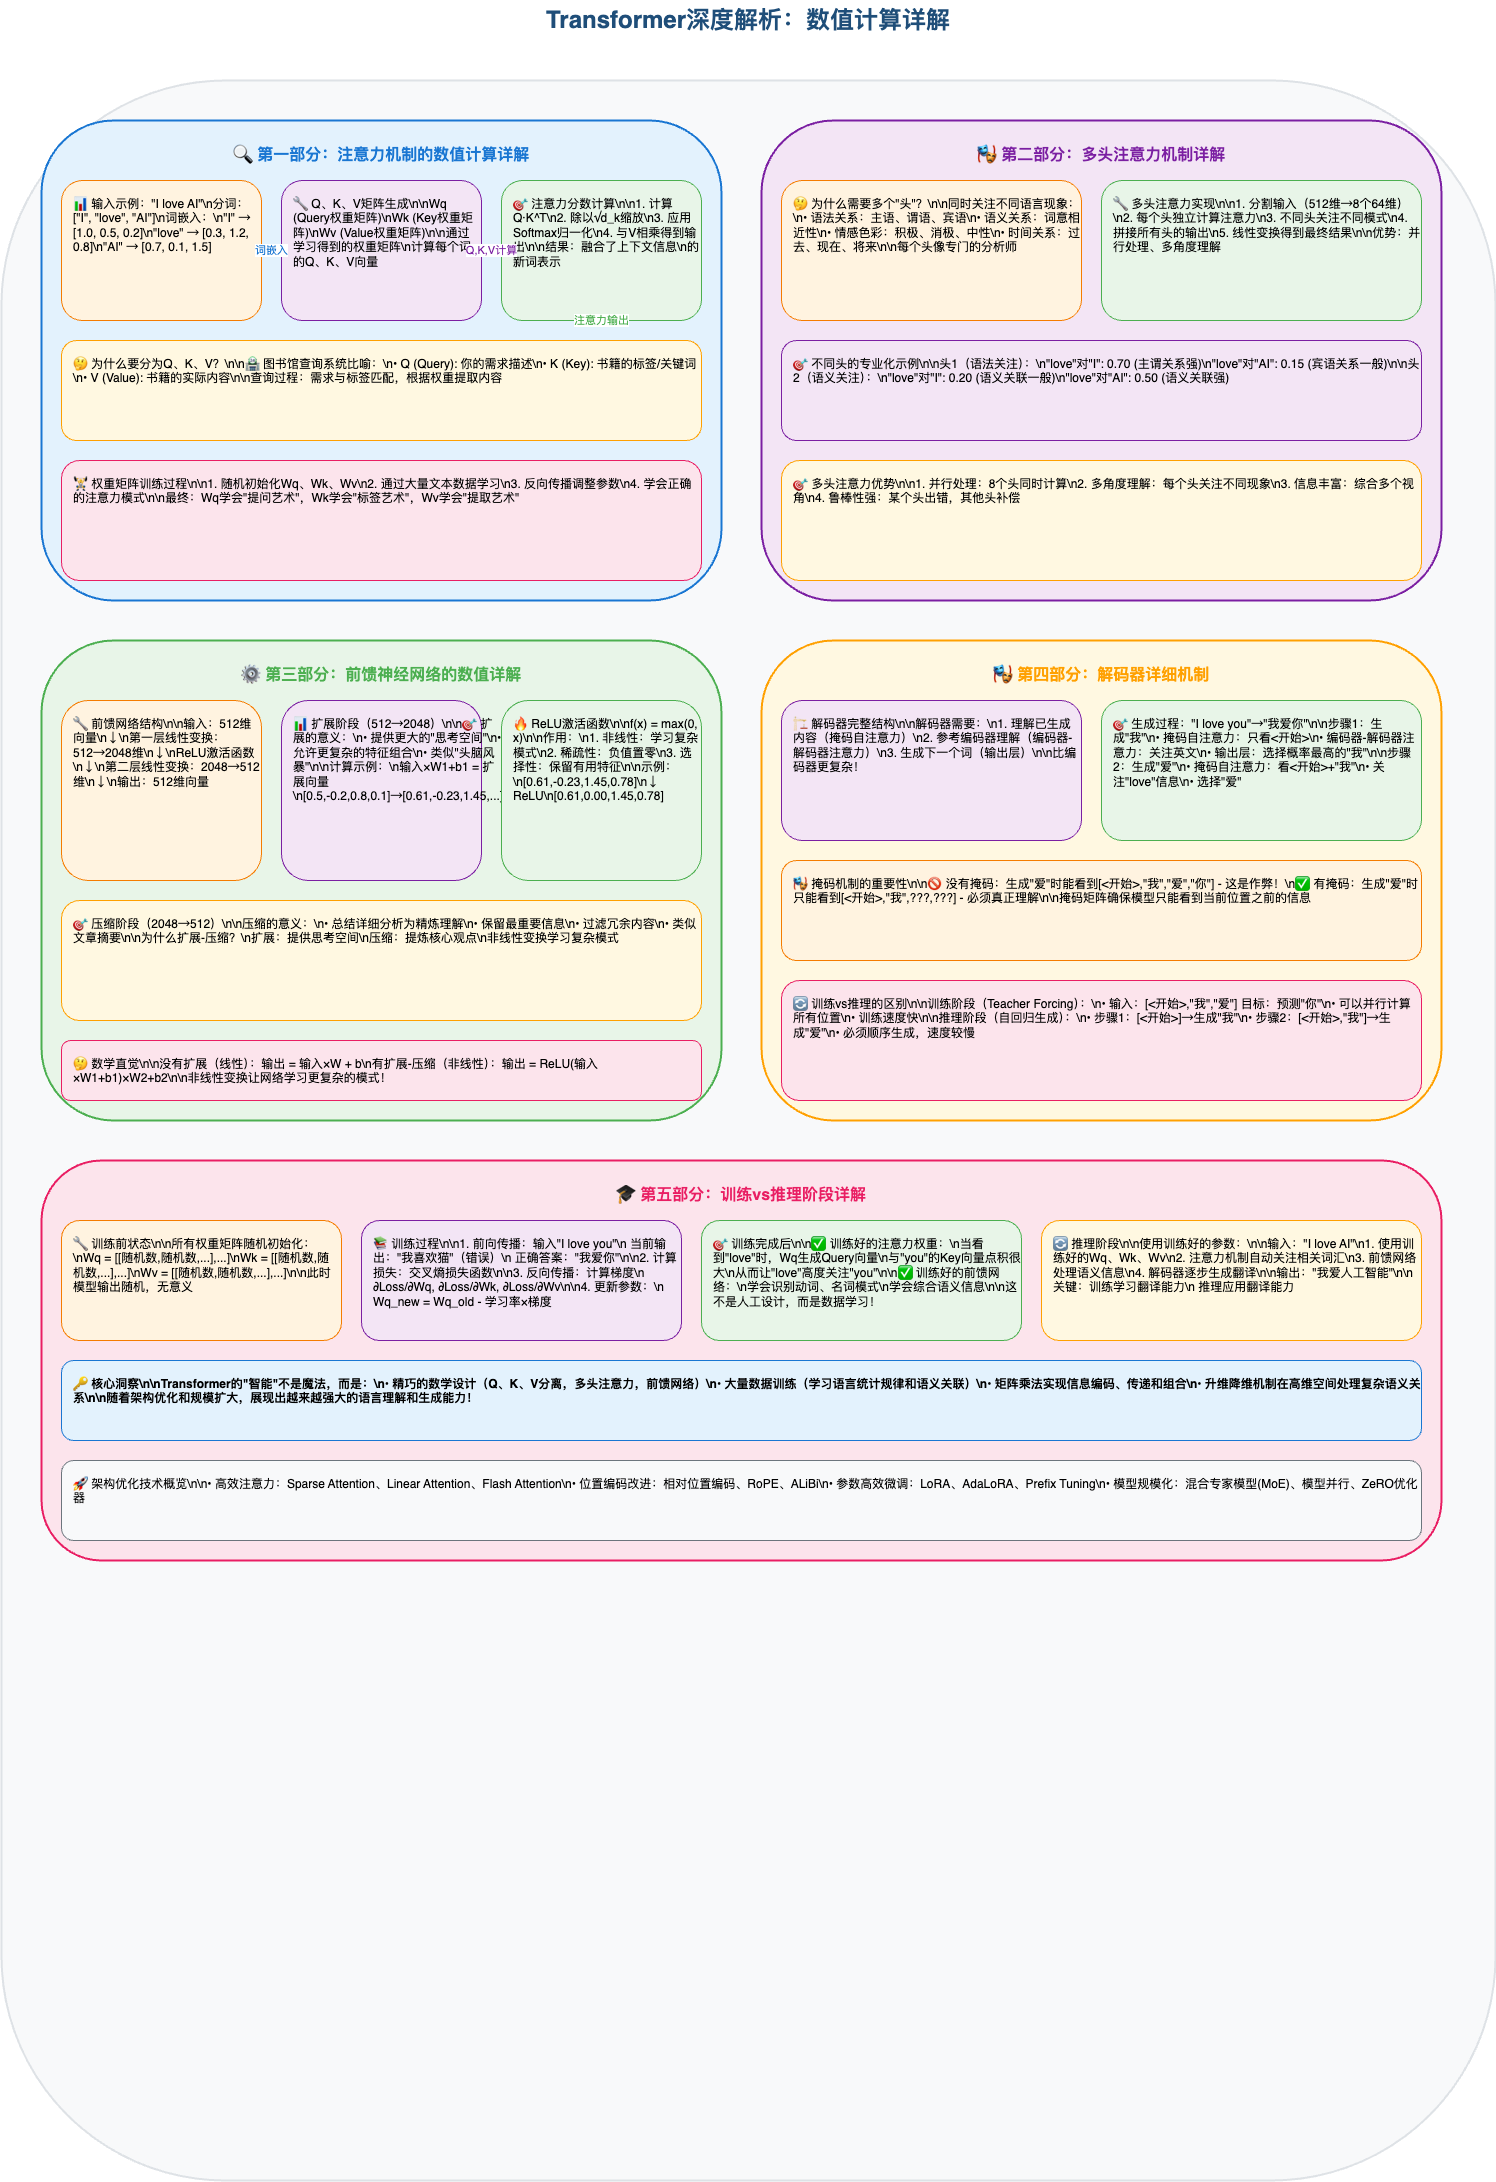

The diagram above was exported from draw.io. Its source (the exported page's mxGraphModel, read from the mxfile embedded in the PNG):
<mxGraphModel dx="326" dy="533" grid="1" gridSize="10" guides="1" tooltips="1" connect="1" arrows="1" fold="1" page="1" pageScale="1" pageWidth="1654" pageHeight="2339" math="0" shadow="0">
  <root>
    <mxCell id="0" />
    <mxCell id="1" parent="0" />
    <mxCell id="title" value="Transformer深度解析：数值计算详解" style="text;html=1;strokeColor=none;fillColor=none;align=center;verticalAlign=middle;whiteSpace=wrap;rounded=0;fontSize=24;fontStyle=1;fontColor=#1f4e79;" parent="1" vertex="1">
      <mxGeometry x="527" y="40" width="600" height="40" as="geometry" />
    </mxCell>
    <mxCell id="main-container" value="" style="rounded=1;whiteSpace=wrap;html=1;fillColor=#f8f9fa;strokeColor=#dee2e6;strokeWidth=2;" parent="1" vertex="1">
      <mxGeometry x="80" y="120" width="1494" height="2100" as="geometry" />
    </mxCell>
    <mxCell id="attention-section" value="" style="rounded=1;whiteSpace=wrap;html=1;fillColor=#e3f2fd;strokeColor=#1976d2;strokeWidth=2;" parent="1" vertex="1">
      <mxGeometry x="120" y="160" width="680" height="480" as="geometry" />
    </mxCell>
    <mxCell id="attention-title" value="🔍 第一部分：注意力机制的数值计算详解" style="text;html=1;strokeColor=none;fillColor=none;align=center;verticalAlign=middle;whiteSpace=wrap;rounded=0;fontSize=16;fontStyle=1;fontColor=#1976d2;" parent="1" vertex="1">
      <mxGeometry x="140" y="180" width="640" height="30" as="geometry" />
    </mxCell>
    <mxCell id="input-example" value="📊 输入示例：&quot;I love AI&quot;\n分词：[&quot;I&quot;, &quot;love&quot;, &quot;AI&quot;]\n词嵌入：\n&quot;I&quot; → [1.0, 0.5, 0.2]\n&quot;love&quot; → [0.3, 1.2, 0.8]\n&quot;AI&quot; → [0.7, 0.1, 1.5]" style="rounded=1;whiteSpace=wrap;html=1;fillColor=#fff3e0;strokeColor=#f57c00;align=left;verticalAlign=top;spacingLeft=10;spacingTop=10;fontSize=12;" parent="1" vertex="1">
      <mxGeometry x="140" y="220" width="200" height="140" as="geometry" />
    </mxCell>
    <mxCell id="qkv-generation" value="🔧 Q、K、V矩阵生成\n\nWq (Query权重矩阵)\nWk (Key权重矩阵)\nWv (Value权重矩阵)\n\n通过学习得到的权重矩阵\n计算每个词的Q、K、V向量" style="rounded=1;whiteSpace=wrap;html=1;fillColor=#f3e5f5;strokeColor=#7b1fa2;align=left;verticalAlign=top;spacingLeft=10;spacingTop=10;fontSize=12;" parent="1" vertex="1">
      <mxGeometry x="360" y="220" width="200" height="140" as="geometry" />
    </mxCell>
    <mxCell id="attention-calc" value="🎯 注意力分数计算\n\n1. 计算Q·K^T\n2. 除以√d_k缩放\n3. 应用Softmax归一化\n4. 与V相乘得到输出\n\n结果：融合了上下文信息\n的新词表示" style="rounded=1;whiteSpace=wrap;html=1;fillColor=#e8f5e8;strokeColor=#4caf50;align=left;verticalAlign=top;spacingLeft=10;spacingTop=10;fontSize=12;" parent="1" vertex="1">
      <mxGeometry x="580" y="220" width="200" height="140" as="geometry" />
    </mxCell>
    <mxCell id="qkv-explanation" value="🤔 为什么要分为Q、K、V？\n\n🏪 图书馆查询系统比喻：\n• Q (Query): 你的需求描述\n• K (Key): 书籍的标签/关键词\n• V (Value): 书籍的实际内容\n\n查询过程：需求与标签匹配，根据权重提取内容" style="rounded=1;whiteSpace=wrap;html=1;fillColor=#fff8e1;strokeColor=#ffa000;align=left;verticalAlign=top;spacingLeft=10;spacingTop=10;fontSize=12;" parent="1" vertex="1">
      <mxGeometry x="140" y="380" width="640" height="100" as="geometry" />
    </mxCell>
    <mxCell id="training-process" value="🏋 权重矩阵训练过程\n\n1. 随机初始化Wq、Wk、Wv\n2. 通过大量文本数据学习\n3. 反向传播调整参数\n4. 学会正确的注意力模式\n\n最终：Wq学会&quot;提问艺术&quot;，Wk学会&quot;标签艺术&quot;，Wv学会&quot;提取艺术&quot;" style="rounded=1;whiteSpace=wrap;html=1;fillColor=#fce4ec;strokeColor=#e91e63;align=left;verticalAlign=top;spacingLeft=10;spacingTop=10;fontSize=12;" parent="1" vertex="1">
      <mxGeometry x="140" y="500" width="640" height="120" as="geometry" />
    </mxCell>
    <mxCell id="multihead-section" value="" style="rounded=1;whiteSpace=wrap;html=1;fillColor=#f3e5f5;strokeColor=#7b1fa2;strokeWidth=2;" parent="1" vertex="1">
      <mxGeometry x="840" y="160" width="680" height="480" as="geometry" />
    </mxCell>
    <mxCell id="multihead-title" value="🎭 第二部分：多头注意力机制详解" style="text;html=1;strokeColor=none;fillColor=none;align=center;verticalAlign=middle;whiteSpace=wrap;rounded=0;fontSize=16;fontStyle=1;fontColor=#7b1fa2;" parent="1" vertex="1">
      <mxGeometry x="860" y="180" width="640" height="30" as="geometry" />
    </mxCell>
    <mxCell id="multihead-principle" value="🤔 为什么需要多个&quot;头&quot;？\n\n同时关注不同语言现象：\n• 语法关系：主语、谓语、宾语\n• 语义关系：词意相近性\n• 情感色彩：积极、消极、中性\n• 时间关系：过去、现在、将来\n\n每个头像专门的分析师" style="rounded=1;whiteSpace=wrap;html=1;fillColor=#fff3e0;strokeColor=#f57c00;align=left;verticalAlign=top;spacingLeft=10;spacingTop=10;fontSize=12;" parent="1" vertex="1">
      <mxGeometry x="860" y="220" width="300" height="140" as="geometry" />
    </mxCell>
    <mxCell id="multihead-impl" value="🔧 多头注意力实现\n\n1. 分割输入（512维→8个64维）\n2. 每个头独立计算注意力\n3. 不同头关注不同模式\n4. 拼接所有头的输出\n5. 线性变换得到最终结果\n\n优势：并行处理、多角度理解" style="rounded=1;whiteSpace=wrap;html=1;fillColor=#e8f5e8;strokeColor=#4caf50;align=left;verticalAlign=top;spacingLeft=10;spacingTop=10;fontSize=12;" parent="1" vertex="1">
      <mxGeometry x="1180" y="220" width="320" height="140" as="geometry" />
    </mxCell>
    <mxCell id="head-specialization" value="🎯 不同头的专业化示例\n\n头1（语法关注）：\n&quot;love&quot;对&quot;I&quot;: 0.70 (主谓关系强)\n&quot;love&quot;对&quot;AI&quot;: 0.15 (宾语关系一般)\n\n头2（语义关注）：\n&quot;love&quot;对&quot;I&quot;: 0.20 (语义关联一般)\n&quot;love&quot;对&quot;AI&quot;: 0.50 (语义关联强)" style="rounded=1;whiteSpace=wrap;html=1;fillColor=#f3e5f5;strokeColor=#7b1fa2;align=left;verticalAlign=top;spacingLeft=10;spacingTop=10;fontSize=12;" parent="1" vertex="1">
      <mxGeometry x="860" y="380" width="640" height="100" as="geometry" />
    </mxCell>
    <mxCell id="multihead-advantages" value="🎯 多头注意力优势\n\n1. 并行处理：8个头同时计算\n2. 多角度理解：每个头关注不同现象\n3. 信息丰富：综合多个视角\n4. 鲁棒性强：某个头出错，其他头补偿" style="rounded=1;whiteSpace=wrap;html=1;fillColor=#fff8e1;strokeColor=#ffa000;align=left;verticalAlign=top;spacingLeft=10;spacingTop=10;fontSize=12;" parent="1" vertex="1">
      <mxGeometry x="860" y="500" width="640" height="120" as="geometry" />
    </mxCell>
    <mxCell id="ffn-section" value="" style="rounded=1;whiteSpace=wrap;html=1;fillColor=#e8f5e8;strokeColor=#4caf50;strokeWidth=2;" parent="1" vertex="1">
      <mxGeometry x="120" y="680" width="680" height="480" as="geometry" />
    </mxCell>
    <mxCell id="ffn-title" value="⚙ 第三部分：前馈神经网络的数值详解" style="text;html=1;strokeColor=none;fillColor=none;align=center;verticalAlign=middle;whiteSpace=wrap;rounded=0;fontSize=16;fontStyle=1;fontColor=#4caf50;" parent="1" vertex="1">
      <mxGeometry x="140" y="700" width="640" height="30" as="geometry" />
    </mxCell>
    <mxCell id="ffn-structure" value="🔧 前馈网络结构\n\n输入：512维向量\n↓\n第一层线性变换：512→2048维\n↓\nReLU激活函数\n↓\n第二层线性变换：2048→512维\n↓\n输出：512维向量" style="rounded=1;whiteSpace=wrap;html=1;fillColor=#fff3e0;strokeColor=#f57c00;align=left;verticalAlign=top;spacingLeft=10;spacingTop=10;fontSize=12;" parent="1" vertex="1">
      <mxGeometry x="140" y="740" width="200" height="180" as="geometry" />
    </mxCell>
    <mxCell id="expansion-stage" value="📊 扩展阶段（512→2048）\n\n🎯 扩展的意义：\n• 提供更大的&quot;思考空间&quot;\n• 允许更复杂的特征组合\n• 类似&quot;头脑风暴&quot;\n\n计算示例：\n输入×W1+b1 = 扩展向量\n[0.5,-0.2,0.8,0.1]→[0.61,-0.23,1.45,...]" style="rounded=1;whiteSpace=wrap;html=1;fillColor=#f3e5f5;strokeColor=#7b1fa2;align=left;verticalAlign=top;spacingLeft=10;spacingTop=10;fontSize=12;" parent="1" vertex="1">
      <mxGeometry x="360" y="740" width="200" height="180" as="geometry" />
    </mxCell>
    <mxCell id="relu-activation" value="🔥 ReLU激活函数\n\nf(x) = max(0, x)\n\n作用：\n1. 非线性：学习复杂模式\n2. 稀疏性：负值置零\n3. 选择性：保留有用特征\n\n示例：\n[0.61,-0.23,1.45,0.78]\n↓ ReLU\n[0.61,0.00,1.45,0.78]" style="rounded=1;whiteSpace=wrap;html=1;fillColor=#e8f5e8;strokeColor=#4caf50;align=left;verticalAlign=top;spacingLeft=10;spacingTop=10;fontSize=12;" parent="1" vertex="1">
      <mxGeometry x="580" y="740" width="200" height="180" as="geometry" />
    </mxCell>
    <mxCell id="compression-stage" value="🎯 压缩阶段（2048→512）\n\n压缩的意义：\n• 总结详细分析为精炼理解\n• 保留最重要信息\n• 过滤冗余内容\n• 类似文章摘要\n\n为什么扩展-压缩？\n扩展：提供思考空间\n压缩：提炼核心观点\n非线性变换学习复杂模式" style="rounded=1;whiteSpace=wrap;html=1;fillColor=#fff8e1;strokeColor=#ffa000;align=left;verticalAlign=top;spacingLeft=10;spacingTop=10;fontSize=12;" parent="1" vertex="1">
      <mxGeometry x="140" y="940" width="640" height="120" as="geometry" />
    </mxCell>
    <mxCell id="math-intuition" value="🤔 数学直觉\n\n没有扩展（线性）：输出 = 输入×W + b\n有扩展-压缩（非线性）：输出 = ReLU(输入×W1+b1)×W2+b2\n\n非线性变换让网络学习更复杂的模式！" style="rounded=1;whiteSpace=wrap;html=1;fillColor=#fce4ec;strokeColor=#e91e63;align=left;verticalAlign=top;spacingLeft=10;spacingTop=10;fontSize=12;" parent="1" vertex="1">
      <mxGeometry x="140" y="1080" width="640" height="60" as="geometry" />
    </mxCell>
    <mxCell id="decoder-section" value="" style="rounded=1;whiteSpace=wrap;html=1;fillColor=#fff8e1;strokeColor=#ffa000;strokeWidth=2;" parent="1" vertex="1">
      <mxGeometry x="840" y="680" width="680" height="480" as="geometry" />
    </mxCell>
    <mxCell id="decoder-title" value="🎭 第四部分：解码器详细机制" style="text;html=1;strokeColor=none;fillColor=none;align=center;verticalAlign=middle;whiteSpace=wrap;rounded=0;fontSize=16;fontStyle=1;fontColor=#ffa000;" parent="1" vertex="1">
      <mxGeometry x="860" y="700" width="640" height="30" as="geometry" />
    </mxCell>
    <mxCell id="decoder-structure" value="🏗 解码器完整结构\n\n解码器需要：\n1. 理解已生成内容（掩码自注意力）\n2. 参考编码器理解（编码器-解码器注意力）\n3. 生成下一个词（输出层）\n\n比编码器更复杂！" style="rounded=1;whiteSpace=wrap;html=1;fillColor=#f3e5f5;strokeColor=#7b1fa2;align=left;verticalAlign=top;spacingLeft=10;spacingTop=10;fontSize=12;" parent="1" vertex="1">
      <mxGeometry x="860" y="740" width="300" height="140" as="geometry" />
    </mxCell>
    <mxCell id="generation-process" value="🎯 生成过程：&quot;I love you&quot;→&quot;我爱你&quot;\n\n步骤1：生成&quot;我&quot;\n• 掩码自注意力：只看&lt;开始&gt;\n• 编码器-解码器注意力：关注英文\n• 输出层：选择概率最高的&quot;我&quot;\n\n步骤2：生成&quot;爱&quot;\n• 掩码自注意力：看&lt;开始&gt;+&quot;我&quot;\n• 关注&quot;love&quot;信息\n• 选择&quot;爱&quot;" style="rounded=1;whiteSpace=wrap;html=1;fillColor=#e8f5e8;strokeColor=#4caf50;align=left;verticalAlign=top;spacingLeft=10;spacingTop=10;fontSize=12;" parent="1" vertex="1">
      <mxGeometry x="1180" y="740" width="320" height="140" as="geometry" />
    </mxCell>
    <mxCell id="mask-mechanism" value="🎭 掩码机制的重要性\n\n🚫 没有掩码：生成&quot;爱&quot;时能看到[&lt;开始&gt;,&quot;我&quot;,&quot;爱&quot;,&quot;你&quot;] - 这是作弊！\n✅ 有掩码：生成&quot;爱&quot;时只能看到[&lt;开始&gt;,&quot;我&quot;,???,???] - 必须真正理解\n\n掩码矩阵确保模型只能看到当前位置之前的信息" style="rounded=1;whiteSpace=wrap;html=1;fillColor=#fff3e0;strokeColor=#f57c00;align=left;verticalAlign=top;spacingLeft=10;spacingTop=10;fontSize=12;" parent="1" vertex="1">
      <mxGeometry x="860" y="900" width="640" height="100" as="geometry" />
    </mxCell>
    <mxCell id="train-vs-inference" value="🔄 训练vs推理的区别\n\n训练阶段（Teacher Forcing）：\n• 输入：[&lt;开始&gt;,&quot;我&quot;,&quot;爱&quot;] 目标：预测&quot;你&quot;\n• 可以并行计算所有位置\n• 训练速度快\n\n推理阶段（自回归生成）：\n• 步骤1：[&lt;开始&gt;]→生成&quot;我&quot;\n• 步骤2：[&lt;开始&gt;,&quot;我&quot;]→生成&quot;爱&quot;\n• 必须顺序生成，速度较慢" style="rounded=1;whiteSpace=wrap;html=1;fillColor=#fce4ec;strokeColor=#e91e63;align=left;verticalAlign=top;spacingLeft=10;spacingTop=10;fontSize=12;" parent="1" vertex="1">
      <mxGeometry x="860" y="1020" width="640" height="120" as="geometry" />
    </mxCell>
    <mxCell id="training-section" value="" style="rounded=1;whiteSpace=wrap;html=1;fillColor=#fce4ec;strokeColor=#e91e63;strokeWidth=2;" parent="1" vertex="1">
      <mxGeometry x="120" y="1200" width="1400" height="400" as="geometry" />
    </mxCell>
    <mxCell id="training-title" value="🎓 第五部分：训练vs推理阶段详解" style="text;html=1;strokeColor=none;fillColor=none;align=center;verticalAlign=middle;whiteSpace=wrap;rounded=0;fontSize=16;fontStyle=1;fontColor=#e91e63;" parent="1" vertex="1">
      <mxGeometry x="140" y="1220" width="1360" height="30" as="geometry" />
    </mxCell>
    <mxCell id="before-training" value="🔧 训练前状态\n\n所有权重矩阵随机初始化：\nWq = [[随机数,随机数,...],...]\nWk = [[随机数,随机数,...],...]\nWv = [[随机数,随机数,...],...]\n\n此时模型输出随机，无意义" style="rounded=1;whiteSpace=wrap;html=1;fillColor=#fff3e0;strokeColor=#f57c00;align=left;verticalAlign=top;spacingLeft=10;spacingTop=10;fontSize=12;" parent="1" vertex="1">
      <mxGeometry x="140" y="1260" width="280" height="120" as="geometry" />
    </mxCell>
    <mxCell id="training-steps" value="📚 训练过程\n\n1. 前向传播：输入&quot;I love you&quot;\n   当前输出：&quot;我喜欢猫&quot;（错误）\n   正确答案：&quot;我爱你&quot;\n\n2. 计算损失：交叉熵损失函数\n\n3. 反向传播：计算梯度\n   ∂Loss/∂Wq, ∂Loss/∂Wk, ∂Loss/∂Wv\n\n4. 更新参数：\n   Wq_new = Wq_old - 学习率×梯度" style="rounded=1;whiteSpace=wrap;html=1;fillColor=#f3e5f5;strokeColor=#7b1fa2;align=left;verticalAlign=top;spacingLeft=10;spacingTop=10;fontSize=12;" parent="1" vertex="1">
      <mxGeometry x="440" y="1260" width="320" height="120" as="geometry" />
    </mxCell>
    <mxCell id="after-training" value="🎯 训练完成后\n\n✅ 训练好的注意力权重：\n当看到&quot;love&quot;时，Wq生成Query向量\n与&quot;you&quot;的Key向量点积很大\n从而让&quot;love&quot;高度关注&quot;you&quot;\n\n✅ 训练好的前馈网络：\n学会识别动词、名词模式\n学会综合语义信息\n\n这不是人工设计，而是数据学习！" style="rounded=1;whiteSpace=wrap;html=1;fillColor=#e8f5e8;strokeColor=#4caf50;align=left;verticalAlign=top;spacingLeft=10;spacingTop=10;fontSize=12;" parent="1" vertex="1">
      <mxGeometry x="780" y="1260" width="320" height="120" as="geometry" />
    </mxCell>
    <mxCell id="inference-stage" value="🔄 推理阶段\n\n使用训练好的参数：\n\n输入：&quot;I love AI&quot;\n1. 使用训练好的Wq、Wk、Wv\n2. 注意力机制自动关注相关词汇\n3. 前馈网络处理语义信息\n4. 解码器逐步生成翻译\n\n输出：&quot;我爱人工智能&quot;\n\n关键：训练学习翻译能力\n      推理应用翻译能力" style="rounded=1;whiteSpace=wrap;html=1;fillColor=#fff8e1;strokeColor=#ffa000;align=left;verticalAlign=top;spacingLeft=10;spacingTop=10;fontSize=12;" parent="1" vertex="1">
      <mxGeometry x="1120" y="1260" width="380" height="120" as="geometry" />
    </mxCell>
    <mxCell id="core-insights" value="🔑 核心洞察\n\nTransformer的&quot;智能&quot;不是魔法，而是：\n• 精巧的数学设计（Q、K、V分离，多头注意力，前馈网络）\n• 大量数据训练（学习语言统计规律和语义关联）\n• 矩阵乘法实现信息编码、传递和组合\n• 升维降维机制在高维空间处理复杂语义关系\n\n随着架构优化和规模扩大，展现出越来越强大的语言理解和生成能力！" style="rounded=1;whiteSpace=wrap;html=1;fillColor=#e3f2fd;strokeColor=#1976d2;align=left;verticalAlign=top;spacingLeft=10;spacingTop=10;fontSize=12;fontStyle=1;" parent="1" vertex="1">
      <mxGeometry x="140" y="1400" width="1360" height="80" as="geometry" />
    </mxCell>
    <mxCell id="optimization-overview" value="🚀 架构优化技术概览\n\n• 高效注意力：Sparse Attention、Linear Attention、Flash Attention\n• 位置编码改进：相对位置编码、RoPE、ALiBi\n• 参数高效微调：LoRA、AdaLoRA、Prefix Tuning\n• 模型规模化：混合专家模型(MoE)、模型并行、ZeRO优化器" style="rounded=1;whiteSpace=wrap;html=1;fillColor=#f8f9fa;strokeColor=#6c757d;align=left;verticalAlign=top;spacingLeft=10;spacingTop=10;fontSize=12;" parent="1" vertex="1">
      <mxGeometry x="140" y="1500" width="1360" height="80" as="geometry" />
    </mxCell>
    <mxCell id="arrow1" value="" style="endArrow=classic;html=1;rounded=0;strokeColor=#666666;strokeWidth=2;" parent="1" edge="1">
      <mxGeometry width="50" height="50" relative="1" as="geometry">
        <mxPoint x="350" y="280" as="sourcePoint" />
        <mxPoint x="350" y="280" as="targetPoint" />
      </mxGeometry>
    </mxCell>
    <mxCell id="arrow2" value="" style="endArrow=classic;html=1;rounded=0;strokeColor=#666666;strokeWidth=2;" parent="1" edge="1">
      <mxGeometry width="50" height="50" relative="1" as="geometry">
        <mxPoint x="570" y="280" as="sourcePoint" />
        <mxPoint x="570" y="280" as="targetPoint" />
      </mxGeometry>
    </mxCell>
    <mxCell id="data-flow1" value="词嵌入" style="endArrow=classic;html=1;rounded=0;strokeColor=#1976d2;strokeWidth=2;fontColor=#1976d2;" parent="1" edge="1">
      <mxGeometry width="50" height="50" relative="1" as="geometry">
        <mxPoint x="350" y="290" as="sourcePoint" />
        <mxPoint x="350" y="290" as="targetPoint" />
      </mxGeometry>
    </mxCell>
    <mxCell id="data-flow2" value="Q,K,V计算" style="endArrow=classic;html=1;rounded=0;strokeColor=#7b1fa2;strokeWidth=2;fontColor=#7b1fa2;" parent="1" edge="1">
      <mxGeometry width="50" height="50" relative="1" as="geometry">
        <mxPoint x="570" y="290" as="sourcePoint" />
        <mxPoint x="570" y="290" as="targetPoint" />
      </mxGeometry>
    </mxCell>
    <mxCell id="data-flow3" value="注意力输出" style="endArrow=classic;html=1;rounded=0;strokeColor=#4caf50;strokeWidth=2;fontColor=#4caf50;" parent="1" edge="1">
      <mxGeometry width="50" height="50" relative="1" as="geometry">
        <mxPoint x="680" y="360" as="sourcePoint" />
        <mxPoint x="680" y="360" as="targetPoint" />
      </mxGeometry>
    </mxCell>
  </root>
</mxGraphModel>